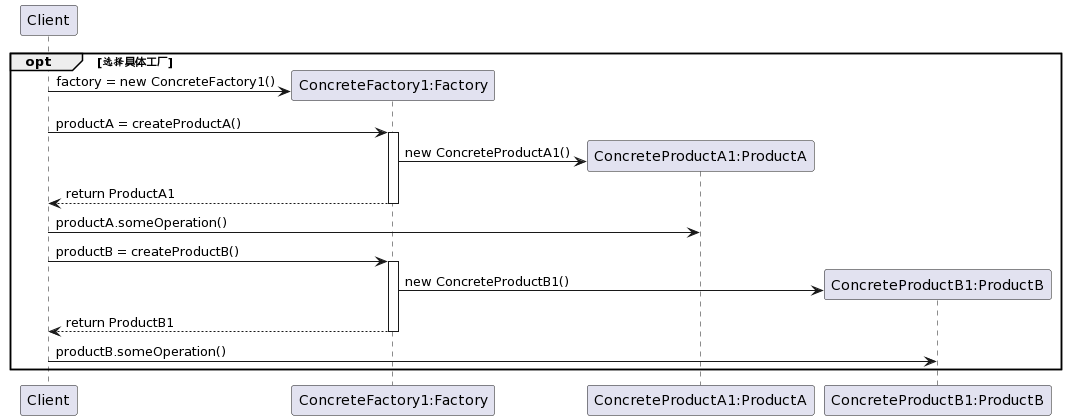

The diagram above was rendered by PlantUML. Its source (embedded in the PNG):
@startuml
participant Client
participant "ConcreteFactory1:Factory" as ConcreteFactory1
participant "ConcreteProductA1:ProductA" as ProductA
participant "ConcreteProductB1:ProductB" as ProductB

opt 选择具体工厂
create ConcreteFactory1
Client -> ConcreteFactory1: factory = new ConcreteFactory1()

Client -> ConcreteFactory1: productA = createProductA()
activate ConcreteFactory1
create ProductA
ConcreteFactory1 -> ProductA: new ConcreteProductA1()
ConcreteFactory1 --> Client: return ProductA1
deactivate ConcreteFactory1

Client -> ProductA: productA.someOperation()

Client -> ConcreteFactory1: productB = createProductB()
activate ConcreteFactory1
create ProductB
ConcreteFactory1 -> ProductB: new ConcreteProductB1()
ConcreteFactory1 --> Client: return ProductB1
deactivate ConcreteFactory1

Client -> ProductB: productB.someOperation()
end
@enduml